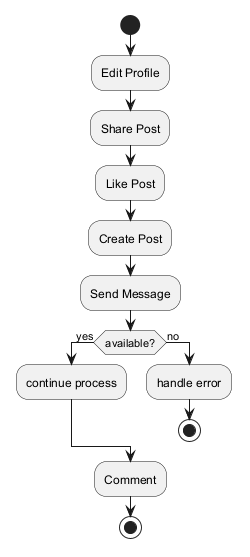

The diagram above was rendered by PlantUML. Its source (embedded in the PNG):
@startuml

start
:Edit Profile;
:Share Post;
:Like Post;
:Create Post;
:Send Message;
if (available?) then (yes)
:continue process;
else (no)
:handle error;
stop
endif
:Comment;
stop
@enduml